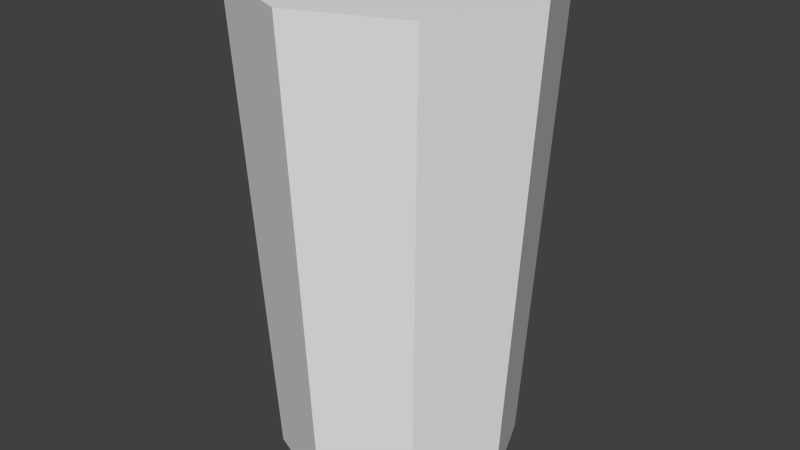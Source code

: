 # Source: tall_glass.blend  (saved by Blender 2.73.0; exported with 4.5.12 LTS)
import bpy
from mathutils import Matrix  # noqa: F401  (used for matrix-valued properties, if any)

bpy.ops.wm.read_factory_settings(use_empty=True)
scene = bpy.context.scene
scene.name = 'Scene'

# ---- collections
col_collection_1 = bpy.data.collections.new('Collection 1'); scene.collection.children.link(col_collection_1)

# ---- world
world_world = bpy.data.worlds.new('World'); scene.world = world_world
world_world.color = (0.05088, 0.05088, 0.05088)
world_world.use_sun_shadow = False
world_world.sun_shadow_jitter_overblur = 0.0
world_world.cycles.sampling_method = 'MANUAL'
world_world.cycles.sample_map_resolution = 256

# ---- meshes
me_cylinder_001 = bpy.data.meshes.new('Cylinder.001')
me_cylinder_001.from_pydata([(-6.124e-09, 3.308, 0.0411), (-1.882e-10, 4.105, 13.3), (2.339, 2.339, 0.0411), (2.902, 2.902, 13.3), (3.308, -1.385e-07, 0.0411), (4.105, -1.792e-07, 13.3), (2.339, -2.339, 0.0411), (2.902, -2.902, 13.3), (-2.953e-07, -3.308, 0.0411), (-3.59e-07, -4.105, 13.3), (-2.339, -2.339, 0.0411), (-2.902, -2.902, 13.3), (-3.308, 4.557e-08, 0.0411), (-4.105, 4.914e-08, 13.3), (-2.339, 2.339, 0.0411), (-2.902, 2.902, 13.3)], [], [(0, 1, 3, 2), (2, 3, 5, 4), (4, 5, 7, 6), (6, 7, 9, 8), (8, 9, 11, 10), (10, 11, 13, 12), (3, 1, 15, 13, 11, 9, 7, 5), (14, 15, 1, 0), (12, 13, 15, 14), (0, 2, 4, 6, 8, 10, 12, 14)])
me_cylinder_001.use_remesh_preserve_volume = False
me_cylinder_001.use_remesh_preserve_attributes = False
me_cylinder_001.use_mirror_vertex_groups = False
me_cylinder_001.update()
me_cylinder = bpy.data.meshes.new('Cylinder')
me_cylinder.from_pydata([(-5.423e-09, 3.347, 0.1801), (-2.864e-08, 2.963, 1.772), (2.367, 2.367, 0.1801), (2.095, 2.095, 1.772), (3.347, -1.409e-07, 0.1801), (2.963, -1.243e-07, 1.772), (2.367, -2.367, 0.1801), (2.095, -2.095, 1.772), (-2.98e-07, -3.347, 0.1801), (-2.877e-07, -2.963, 1.772), (-2.367, -2.367, 0.1801), (-2.095, -2.095, 1.772), (-3.347, 4.533e-08, 0.1801), (-2.963, 4.056e-08, 1.772), (-2.367, 2.367, 0.1801), (-2.095, 2.095, 1.772), (-1.448e-14, 4.075, 13.19), (5.849e-09, 3.808, 13.19), (2.693, 2.693, 13.19), (2.881, 2.881, 13.19), (3.808, -1.647e-07, 13.19), (4.075, -1.781e-07, 13.19), (2.693, -2.693, 13.19), (2.881, -2.881, 13.19), (-3.271e-07, -3.808, 13.19), (-3.562e-07, -4.075, 13.19), (-2.693, -2.693, 13.19), (-2.881, -2.881, 13.19), (-3.808, 4.722e-08, 13.19), (-4.075, 4.859e-08, 13.19), (-2.693, 2.693, 13.19), (-2.881, 2.881, 13.19), (7.301e-09, 4.003, 13.31), (2.831, 2.831, 13.31), (4.003, -1.746e-07, 13.31), (2.831, -2.831, 13.31), (-3.427e-07, -4.003, 13.31), (-2.831, -2.831, 13.31), (-4.003, 4.809e-08, 13.31), (-2.831, 2.831, 13.31), (-3.448e-08, 2.965, 1.944), (2.096, 2.096, 1.944), (2.965, -1.256e-07, 1.944), (2.096, -2.096, 1.944), (-2.937e-07, -2.965, 1.944), (-2.096, -2.096, 1.944), (-2.965, 3.93e-08, 1.944), (-2.096, 2.096, 1.944), (2.308, 2.308, 0.7713), (3.264, -1.361e-07, 0.7713), (2.308, -2.308, 0.7713), (-3.181e-07, -3.264, 0.7713), (-2.308, -2.308, 0.7713), (-3.264, 4.553e-08, 0.7713), (-2.308, 2.308, 0.7713), (-3.268e-08, 3.264, 0.7713)], [], [(40, 1, 3, 41), (41, 3, 5, 42), (42, 5, 7, 43), (43, 7, 9, 44), (44, 9, 11, 45), (45, 11, 13, 46), (3, 1, 15, 13, 11, 9, 7, 5), (47, 15, 1, 40), (46, 13, 15, 47), (0, 2, 4, 6, 8, 10, 12, 14), (53, 29, 31, 54), (38, 28, 30, 39), (54, 31, 16, 55), (39, 30, 17, 32), (52, 27, 29, 53), (37, 26, 28, 38), (51, 25, 27, 52), (36, 24, 26, 37), (50, 23, 25, 51), (35, 22, 24, 36), (49, 21, 23, 50), (34, 20, 22, 35), (48, 19, 21, 49), (33, 18, 20, 34), (55, 16, 19, 48), (32, 17, 18, 33), (16, 32, 33, 19), (19, 33, 34, 21), (21, 34, 35, 23), (23, 35, 36, 25), (25, 36, 37, 27), (27, 37, 38, 29), (31, 39, 32, 16), (29, 38, 39, 31), (28, 46, 47, 30), (30, 47, 40, 17), (26, 45, 46, 28), (24, 44, 45, 26), (22, 43, 44, 24), (20, 42, 43, 22), (18, 41, 42, 20), (17, 40, 41, 18), (0, 55, 48, 2), (2, 48, 49, 4), (4, 49, 50, 6), (6, 50, 51, 8), (8, 51, 52, 10), (10, 52, 53, 12), (14, 54, 55, 0), (12, 53, 54, 14)])
me_cylinder.polygons.foreach_set('use_smooth', [True] * 50)
_uv = me_cylinder.uv_layers.new(name='UVMap')
_uv.uv.foreach_set('vector', [0.2591, 0.8374, 0.2598, 0.8426, 0.1902, 0.8541, 0.1892, 0.8487, 0.1892, 0.8487, 0.1902, 0.8541, 0.1187, 0.8699, 0.1175, 0.8645, 0.6739, 0.8649, 0.6728, 0.8699, 0.6052, 0.8546, 0.6062, 0.8495, 0.6062, 0.8495, 0.6052, 0.8546, 0.5366, 0.8431, 0.5373, 0.8379, 0.5373, 0.8379, 0.5366, 0.8431, 0.4676, 0.8361, 0.4679, 0.8308, 0.4679, 0.8308, 0.4676, 0.8361, 0.3983, 0.8336, 0.3983, 0.8284, 0.9758, 0.341, 0.9215, 0.3953, 0.8447, 0.3953, 0.7904, 0.341, 0.7904, 0.2641, 0.8447, 0.2098, 0.9215, 0.2098, 0.9758, 0.2641, 0.3287, 0.8306, 0.329, 0.8358, 0.2598, 0.8426, 0.2591, 0.8374, 0.3983, 0.8284, 0.3983, 0.8336, 0.329, 0.8358, 0.3287, 0.8306, 0.8518, 0.0001224, 0.9385, 0.0001224, 0.9999, 0.06148, 0.9999, 0.1482, 0.9385, 0.2096, 0.8518, 0.2096, 0.7904, 0.1482, 0.7904, 0.06148, 0.3965, 0.0234, 0.3937, 0.4466, 0.2998, 0.4489, 0.2976, 0.02326, 0.3938, 0.4509, 0.3939, 0.4576, 0.3004, 0.4599, 0.3, 0.4532, 0.2976, 0.02326, 0.2998, 0.4489, 0.2051, 0.4554, 0.1987, 0.02481, 0.3, 0.4532, 0.3004, 0.4599, 0.2063, 0.4664, 0.2056, 0.4597, 0.4953, 0.02519, 0.4878, 0.448, 0.3937, 0.4466, 0.3965, 0.0234, 0.4877, 0.4523, 0.4875, 0.459, 0.3939, 0.4576, 0.3938, 0.4509, 0.594, 0.02848, 0.5834, 0.4536, 0.4878, 0.448, 0.4953, 0.02519, 0.583, 0.458, 0.5824, 0.4649, 0.4875, 0.459, 0.4877, 0.4523, 0.6926, 0.03303, 0.6825, 0.4664, 0.5834, 0.4536, 0.594, 0.02848, 0.6815, 0.4709, 0.68, 0.4782, 0.5824, 0.4649, 0.583, 0.458, 0.7872, 0.03983, 0.7853, 0.4979, 0.6825, 0.4664, 0.6926, 0.03303, 0.7828, 0.5024, 0.7778, 0.5091, 0.68, 0.4782, 0.6815, 0.4709, 0.1001, 0.02821, 0.11, 0.4685, 0.01339, 0.4989, 0.002817, 0.03456, 0.111, 0.4727, 0.1125, 0.4793, 0.01982, 0.5085, 0.01567, 0.5029, 0.1987, 0.02481, 0.2051, 0.4554, 0.11, 0.4685, 0.1001, 0.02821, 0.2056, 0.4597, 0.2063, 0.4664, 0.1125, 0.4793, 0.111, 0.4727, 0.2051, 0.4554, 0.2056, 0.4597, 0.111, 0.4727, 0.11, 0.4685, 0.11, 0.4685, 0.111, 0.4727, 0.01567, 0.5029, 0.01339, 0.4989, 0.7853, 0.4979, 0.7828, 0.5024, 0.6815, 0.4709, 0.6825, 0.4664, 0.6825, 0.4664, 0.6815, 0.4709, 0.583, 0.458, 0.5834, 0.4536, 0.5834, 0.4536, 0.583, 0.458, 0.4877, 0.4523, 0.4878, 0.448, 0.4878, 0.448, 0.4877, 0.4523, 0.3938, 0.4509, 0.3937, 0.4466, 0.2998, 0.4489, 0.3, 0.4532, 0.2056, 0.4597, 0.2051, 0.4554, 0.3937, 0.4466, 0.3938, 0.4509, 0.3, 0.4532, 0.2998, 0.4489, 0.3939, 0.4576, 0.3983, 0.8284, 0.3287, 0.8306, 0.3004, 0.4599, 0.3004, 0.4599, 0.3287, 0.8306, 0.2591, 0.8374, 0.2063, 0.4664, 0.4875, 0.459, 0.4679, 0.8308, 0.3983, 0.8284, 0.3939, 0.4576, 0.5824, 0.4649, 0.5373, 0.8379, 0.4679, 0.8308, 0.4875, 0.459, 0.68, 0.4782, 0.6062, 0.8495, 0.5373, 0.8379, 0.5824, 0.4649, 0.7778, 0.5091, 0.6739, 0.8649, 0.6062, 0.8495, 0.68, 0.4782, 0.1125, 0.4793, 0.1892, 0.8487, 0.1175, 0.8645, 0.01982, 0.5085, 0.2063, 0.4664, 0.2591, 0.8374, 0.1892, 0.8487, 0.1125, 0.4793, 0.198, 0.001689, 0.1987, 0.02481, 0.1001, 0.02821, 0.0988, 0.005199, 0.0988, 0.005199, 0.1001, 0.02821, 0.002817, 0.03456, 0.0001224, 0.01212, 0.7902, 0.01751, 0.7872, 0.03983, 0.6926, 0.03303, 0.6939, 0.01008, 0.6939, 0.01008, 0.6926, 0.03303, 0.594, 0.02848, 0.5948, 0.005393, 0.5948, 0.005393, 0.594, 0.02848, 0.4953, 0.02519, 0.4958, 0.002092, 0.4958, 0.002092, 0.4953, 0.02519, 0.3965, 0.0234, 0.3966, 0.0002791, 0.2974, 0.0001224, 0.2976, 0.02326, 0.1987, 0.02481, 0.198, 0.001689, 0.3966, 0.0002791, 0.3965, 0.0234, 0.2976, 0.02326, 0.2974, 0.0001224])
me_cylinder.use_remesh_preserve_volume = False
me_cylinder.use_remesh_preserve_attributes = False
me_cylinder.use_mirror_vertex_groups = False
me_cylinder.update()

# ---- objects
ob_ucx_glass = bpy.data.objects.new('UCX_glass', me_cylinder_001)
ob_glass = bpy.data.objects.new('glass', me_cylinder)

# ---- transforms, parenting, visibility, modifiers, constraints
ob_ucx_glass.location = (0.0, 0.0, 0.0)
ob_ucx_glass.hide_viewport = True
ob_ucx_glass.lineart.crease_threshold = 0.0
ob_glass.location = (0.0, 0.0, 0.0)
ob_glass.lineart.crease_threshold = 0.0
_m = ob_glass.modifiers.new('Subsurf', 'SUBSURF')
_m.uv_smooth = 'PRESERVE_CORNERS'
_m.quality = 2
_m.show_only_control_edges = False

# ---- collection membership
col_collection_1.objects.link(ob_ucx_glass)
col_collection_1.objects.link(ob_glass)

# ---- scene / render settings (as saved in the file)
scene.frame_start = 1; scene.frame_end = 250; scene.frame_set(1)
scene.render.engine = 'BLENDER_EEVEE_NEXT'
scene.render.resolution_percentage = 50
scene.render.dither_intensity = 0.0
scene.cycles.use_denoising = False
scene.cycles.samples = 10
scene.cycles.sampling_pattern = 'TABULATED_SOBOL'
scene.cycles.light_sampling_threshold = 0.0
scene.cycles.use_adaptive_sampling = False
scene.cycles.use_light_tree = False
scene.cycles.blur_glossy = 0.0
scene.cycles.pixel_filter_type = 'GAUSSIAN'
scene.cycles.sample_clamp_indirect = 0.0
scene.view_settings.view_transform = 'Standard'
bpy.context.view_layer.update()

# ---- added for rendering (the .blend has no active camera and no usable light): camera, sun
cam_auto = bpy.data.cameras.new('AutoCamera')
cam_auto.lens = 50.0
cam_auto.sensor_width = 36.0
cam_auto.clip_end = 1000.0
ob_auto_camera = bpy.data.objects.new('AutoCamera', cam_auto)
scene.collection.objects.link(ob_auto_camera)
ob_auto_camera.location = (16.3102, -19.5723, 19.7219)
ob_auto_camera.rotation_euler = (1.09748, -7.21219e-08, 0.694738)
scene.camera = ob_auto_camera
light_auto_sun = bpy.data.lights.new('AutoSun', 'SUN')
light_auto_sun.energy = 3.0
light_auto_sun.angle = 0.0523599
ob_auto_sun = bpy.data.objects.new('AutoSun', light_auto_sun)
scene.collection.objects.link(ob_auto_sun)
ob_auto_sun.rotation_euler = (0.872665, 0.174533, 0.523599)
bpy.context.view_layer.update()
